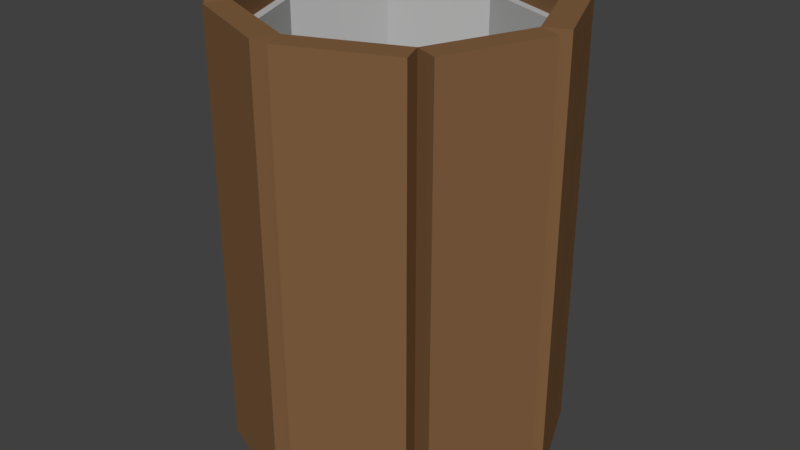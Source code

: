 # Source: bin2.blend  (saved by Blender 2.79.0; exported with 4.5.12 LTS)
import bpy
from mathutils import Matrix  # noqa: F401  (used for matrix-valued properties, if any)

bpy.ops.wm.read_factory_settings(use_empty=True)
scene = bpy.context.scene
scene.name = 'Scene'

# ---- collections
col_collection_1 = bpy.data.collections.new('Collection 1'); scene.collection.children.link(col_collection_1)

# ---- materials (node trees are filled in below, after node groups)
mat_outside = bpy.data.materials.new('Outside')
mat_outside.alpha_threshold = 0.0
mat_outside.use_transparent_shadow = False
mat_outside.diffuse_color = (0.2202, 0.1152, 0.05197, 1.0)
mat_outside.roughness = 0.5
mat_outside.specular_intensity = 0.163
mat_outside.line_color = (0.0, 0.0, 0.0, 1.0)
mat_inside = bpy.data.materials.new('Inside')
mat_inside.alpha_threshold = 0.0
mat_inside.use_transparent_shadow = False
mat_inside.diffuse_color = (0.477, 0.477, 0.477, 1.0)
mat_inside.roughness = 0.5
mat_inside.specular_intensity = 1.0

# ---- material node trees

# ---- world
world_world = bpy.data.worlds.new('World'); scene.world = world_world
world_world.color = (0.05088, 0.05088, 0.05088)
world_world.use_sun_shadow = False
world_world.sun_shadow_jitter_overblur = 0.0
world_world.cycles.sampling_method = 'MANUAL'

# ---- meshes
me_cylinder = bpy.data.meshes.new('Cylinder')
me_cylinder.from_pydata([(-9.804e-09, 0.8277, -0.7894), (-9.804e-09, 0.8277, -0.4141), (0.5853, 0.5853, -0.7894), (0.5853, 0.5853, -0.4141), (0.8277, -3.857e-08, -0.7894), (0.8277, -3.857e-08, -0.4141), (0.5853, -0.5853, -0.7894), (0.5853, -0.5853, -0.4141), (-8.216e-08, -0.8277, -0.7894), (-8.216e-08, -0.8277, -0.4141), (-0.5853, -0.5853, -0.7894), (-0.5853, -0.5853, -0.4141), (-0.8277, 7.478e-09, -0.7894), (-0.8277, 7.478e-09, -0.4141), (-0.5853, 0.5853, -0.7894), (-0.5853, 0.5853, -0.4141), (-1.021e-08, 0.7736, -0.4141), (0.547, 0.547, -0.4141), (0.7736, -3.58e-08, -0.4141), (0.547, -0.547, -0.4141), (-7.784e-08, -0.7736, -0.4141), (-0.547, -0.547, -0.4141), (-0.7736, 7.235e-09, -0.4141), (-0.547, 0.547, -0.4141), (0.5853, 0.5853, 1.618), (-9.804e-09, 0.8277, 1.618), (0.8277, -3.857e-08, 1.618), (0.5853, -0.5853, 1.618), (-8.216e-08, -0.8277, 1.618), (-0.5853, -0.5853, 1.618), (-0.8277, 7.478e-09, 1.618), (-0.5853, 0.5853, 1.618), (0.547, 0.547, 1.618), (-1.021e-08, 0.7736, 1.618), (0.7736, -3.58e-08, 1.618), (0.547, -0.547, 1.618), (-7.784e-08, -0.7736, 1.618), (-0.547, -0.547, 1.618), (-0.7736, 7.235e-09, 1.618), (-0.547, 0.547, 1.618), (-0.7229, -0.6423, -0.4141), (-0.7229, -0.6423, -0.7894), (-0.9653, -0.05701, -0.7894), (-0.9653, -0.05701, -0.4141), (-0.9653, -0.05701, 1.618), (-0.7229, -0.6423, 1.618), (-0.05701, -0.9653, -0.4141), (-0.05701, -0.9653, -0.7894), (-0.6423, -0.7229, -0.7894), (-0.6423, -0.7229, -0.4141), (-0.6423, -0.7229, 1.618), (-0.05701, -0.9653, 1.618), (0.6423, -0.7229, -0.4141), (0.6423, -0.7229, -0.7894), (0.05701, -0.9653, -0.7894), (0.05701, -0.9653, -0.4141), (0.6423, -0.7229, 1.618), (0.05701, -0.9653, 1.618), (0.9653, -0.05701, -0.4141), (0.9653, -0.05701, -0.7894), (0.7229, -0.6423, -0.7894), (0.7229, -0.6423, -0.4141), (0.7229, -0.6423, 1.618), (0.9653, -0.05701, 1.618), (0.7229, 0.6423, -0.4141), (0.7229, 0.6423, -0.7894), (0.9653, 0.05701, -0.7894), (0.9653, 0.05701, -0.4141), (0.7229, 0.6423, 1.618), (0.9653, 0.05701, 1.618), (0.05701, 0.9653, -0.7894), (0.6423, 0.7229, -0.7894), (0.6423, 0.7229, -0.4141), (0.05701, 0.9653, -0.4141), (0.6423, 0.7229, 1.618), (0.05701, 0.9653, 1.618), (-0.05701, 0.9653, -0.7894), (-0.05701, 0.9653, -0.4141), (-0.6423, 0.7229, -0.4141), (-0.6423, 0.7229, -0.7894), (-0.05701, 0.9653, 1.618), (-0.6423, 0.7229, 1.618), (-0.9653, 0.05701, -0.4141), (-0.9653, 0.05701, -0.7894), (-0.7229, 0.6423, -0.7894), (-0.7229, 0.6423, -0.4141), (-0.7229, 0.6423, 1.618), (-0.9653, 0.05701, 1.618), (0.5853, 0.5853, 1.766), (0.7229, 0.6423, 1.766), (0.5853, -0.5853, 1.766), (0.7229, -0.6423, 1.766), (-8.216e-08, -0.8277, 1.766), (-0.05701, -0.9653, 1.766), (-0.5853, 0.5853, 1.766), (-0.7229, 0.6423, 1.766), (-0.6423, 0.7229, 1.766), (-9.804e-09, 0.8277, 1.766), (0.8277, -3.857e-08, 1.766), (-0.5853, -0.5853, 1.766), (-0.8277, 7.478e-09, 1.766), (-0.9653, -0.05701, 1.766), (-0.7229, -0.6423, 1.766), (-0.6423, -0.7229, 1.766), (0.05701, -0.9653, 1.766), (0.6423, -0.7229, 1.766), (0.9653, -0.05701, 1.766), (0.9653, 0.05701, 1.766), (0.6423, 0.7229, 1.766), (0.05701, 0.9653, 1.766), (-0.05701, 0.9653, 1.766), (-0.9653, 0.05701, 1.766)], [], [(2, 0, 70, 71), (2, 3, 64, 65), (7, 6, 60, 61), (6, 7, 52, 53), (10, 8, 47, 48), (13, 12, 42, 43), (17, 18, 34, 32), (31, 15, 85, 86), (1, 0, 76, 77), (0, 2, 4, 6, 8, 10, 12, 14), (17, 16, 23, 22, 21, 20, 19, 18), (30, 13, 43, 44), (16, 17, 32, 33), (23, 16, 33, 39), (0, 1, 73, 70), (15, 31, 81, 78), (87, 30, 100, 111), (22, 23, 39, 38), (28, 27, 35, 36), (31, 30, 38, 39), (26, 24, 32, 34), (29, 28, 36, 37), (25, 31, 39, 33), (24, 25, 33, 32), (27, 26, 34, 35), (30, 29, 37, 38), (28, 9, 55, 57), (18, 19, 35, 34), (19, 20, 36, 35), (3, 24, 68, 64), (26, 27, 90, 98), (20, 21, 37, 36), (9, 28, 51, 46), (21, 22, 38, 37), (41, 40, 43, 42), (43, 40, 45, 44), (12, 10, 41, 42), (45, 29, 99, 102), (11, 29, 45, 40), (10, 11, 40, 41), (47, 46, 49, 48), (49, 46, 51, 50), (24, 26, 98, 88), (8, 9, 46, 47), (29, 11, 49, 50), (11, 10, 48, 49), (53, 52, 55, 54), (55, 52, 56, 57), (7, 27, 56, 52), (9, 8, 54, 55), (51, 28, 92, 93), (8, 6, 53, 54), (59, 58, 61, 60), (61, 58, 63, 62), (6, 4, 59, 60), (27, 7, 61, 62), (4, 5, 58, 59), (5, 26, 63, 58), (65, 64, 67, 66), (67, 64, 68, 69), (29, 50, 103, 99), (5, 4, 66, 67), (26, 5, 67, 69), (4, 2, 65, 66), (70, 73, 72, 71), (72, 73, 75, 74), (24, 3, 72, 74), (86, 87, 111, 95), (3, 2, 71, 72), (1, 25, 75, 73), (79, 78, 77, 76), (77, 78, 81, 80), (0, 14, 79, 76), (25, 24, 88, 97), (25, 1, 77, 80), (14, 15, 78, 79), (83, 82, 85, 84), (85, 82, 87, 86), (13, 30, 87, 82), (12, 13, 82, 83), (15, 14, 84, 85), (14, 12, 83, 84), (98, 90, 91, 106), (100, 94, 95, 111), (99, 100, 101, 102), (92, 99, 103, 93), (90, 92, 104, 105), (88, 98, 107, 89), (97, 88, 108, 109), (94, 97, 110, 96), (80, 81, 96, 110), (27, 28, 92, 90), (28, 29, 99, 92), (74, 75, 109, 108), (29, 30, 100, 99), (68, 24, 88, 89), (69, 68, 89, 107), (30, 31, 94, 100), (31, 86, 95, 94), (62, 63, 106, 91), (31, 25, 97, 94), (57, 56, 105, 104), (25, 80, 110, 97), (50, 51, 93, 103), (63, 26, 98, 106), (24, 74, 108, 88), (27, 62, 91, 90), (26, 69, 107, 98), (75, 25, 97, 109), (44, 45, 102, 101), (28, 57, 104, 92), (81, 31, 94, 96), (30, 44, 101, 100), (56, 27, 90, 105)])
me_cylinder.polygons.foreach_set('material_index', [0, 0, 0, 0, 0, 0, 1, 0, 0, 0, 1, 0, 1, 1, 0, 0, 0, 1, 1, 1, 1, 1, 1, 1, 1, 1, 0, 1, 1, 0, 0, 1, 0, 1, 0, 0, 0, 0, 0, 0, 0, 0, 0, 0, 0, 0, 0, 0, 0, 0, 0, 0, 0, 0, 0, 0, 0, 0, 0, 0, 0, 0, 0, 0, 0, 0, 0, 0, 0, 0, 0, 0, 0, 0, 0, 0, 0, 0, 0, 0, 0, 0, 0, 0, 0, 0, 0, 0, 0, 0, 0, 0, 0, 0, 0, 0, 0, 0, 0, 0, 0, 0, 0, 0, 0, 0, 0, 0, 0, 0, 0, 0, 0, 0])
me_cylinder.materials.append(mat_outside)
me_cylinder.materials.append(mat_inside)
me_cylinder.use_remesh_preserve_volume = False
me_cylinder.use_remesh_preserve_attributes = False
me_cylinder.use_mirror_vertex_groups = False
me_cylinder.update()

# ---- objects
ob_cylinder = bpy.data.objects.new('Cylinder', me_cylinder)

# ---- transforms, parenting, visibility, modifiers, constraints
ob_cylinder.location = (0.0, 0.0, 0.0)
ob_cylinder.lineart.crease_threshold = 0.0

# ---- collection membership
col_collection_1.objects.link(ob_cylinder)

# ---- scene / render settings (as saved in the file)
scene.frame_start = 1; scene.frame_end = 250; scene.frame_set(1)
scene.render.engine = 'BLENDER_EEVEE_NEXT'
scene.render.resolution_percentage = 50
scene.render.dither_intensity = 0.0
scene.cycles.use_denoising = False
scene.cycles.samples = 128
scene.cycles.sampling_pattern = 'TABULATED_SOBOL'
scene.cycles.use_adaptive_sampling = False
scene.cycles.use_light_tree = False
scene.cycles.blur_glossy = 0.0
scene.cycles.sample_clamp_indirect = 0.0
scene.view_settings.view_transform = 'Standard'
bpy.context.view_layer.update()

# ---- added for rendering (the .blend has no active camera and no usable light): camera, sun
cam_auto = bpy.data.cameras.new('AutoCamera')
cam_auto.lens = 50.0
cam_auto.sensor_width = 36.0
cam_auto.clip_end = 1000.0
ob_auto_camera = bpy.data.objects.new('AutoCamera', cam_auto)
scene.collection.objects.link(ob_auto_camera)
ob_auto_camera.location = (3.46013, -4.15215, 3.25652)
ob_auto_camera.rotation_euler = (1.09748, -7.21219e-08, 0.694738)
scene.camera = ob_auto_camera
light_auto_sun = bpy.data.lights.new('AutoSun', 'SUN')
light_auto_sun.energy = 3.0
light_auto_sun.angle = 0.0523599
ob_auto_sun = bpy.data.objects.new('AutoSun', light_auto_sun)
scene.collection.objects.link(ob_auto_sun)
ob_auto_sun.rotation_euler = (0.872665, 0.174533, 0.523599)
bpy.context.view_layer.update()
